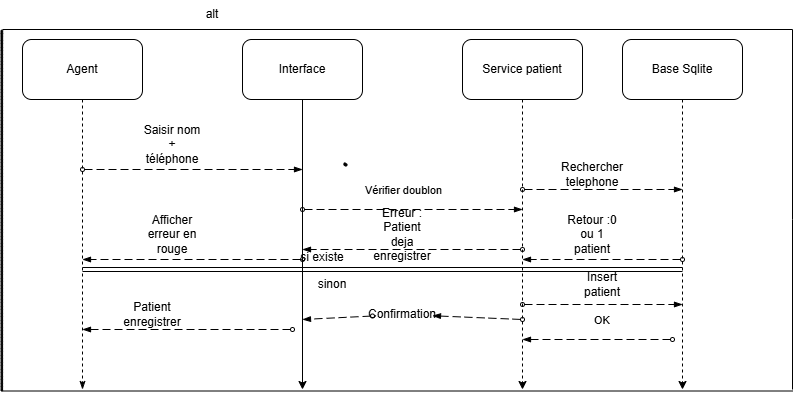

The diagram above was exported from draw.io. Its source (the exported page's mxGraphModel, read from the mxfile embedded in the PNG):
<mxGraphModel dx="774" dy="506" grid="1" gridSize="10" guides="1" tooltips="1" connect="1" arrows="1" fold="1" page="1" pageScale="1" pageWidth="827" pageHeight="1169" math="0" shadow="0">
  <root>
    <mxCell id="0" />
    <mxCell id="1" parent="0" />
    <mxCell id="T4XHiFlCgMn2E0dh7ww6-11" edge="1" parent="1" source="T4XHiFlCgMn2E0dh7ww6-3" style="edgeStyle=orthogonalEdgeStyle;rounded=0;orthogonalLoop=1;jettySize=auto;html=1;defaultLabelBackgroundColor=page;labelPadding=0 4;dashed=1;endArrow=classicThin;endFill=1;">
      <mxGeometry relative="1" as="geometry">
        <mxPoint x="120" y="400" as="targetPoint" />
      </mxGeometry>
    </mxCell>
    <mxCell id="T4XHiFlCgMn2E0dh7ww6-3" parent="1" style="rounded=1;whiteSpace=wrap;html=1;roundedPerimeter=1;" value="Agent" vertex="1">
      <mxGeometry height="60" width="120" x="60" y="50" as="geometry" />
    </mxCell>
    <mxCell id="T4XHiFlCgMn2E0dh7ww6-12" edge="1" parent="1" source="T4XHiFlCgMn2E0dh7ww6-4" style="edgeStyle=orthogonalEdgeStyle;rounded=0;orthogonalLoop=1;jettySize=auto;html=1;defaultLabelBackgroundColor=page;labelPadding=0 4;">
      <mxGeometry relative="1" as="geometry">
        <mxPoint x="340" y="400" as="targetPoint" />
      </mxGeometry>
    </mxCell>
    <mxCell id="T4XHiFlCgMn2E0dh7ww6-4" parent="1" style="rounded=1;whiteSpace=wrap;html=1;roundedPerimeter=1;" value="Interface" vertex="1">
      <mxGeometry height="60" width="120" x="280" y="50" as="geometry" />
    </mxCell>
    <mxCell id="T4XHiFlCgMn2E0dh7ww6-9" edge="1" parent="1" source="T4XHiFlCgMn2E0dh7ww6-5" style="edgeStyle=orthogonalEdgeStyle;rounded=0;orthogonalLoop=1;jettySize=auto;html=1;defaultLabelBackgroundColor=page;labelPadding=0 4;dashed=1;">
      <mxGeometry relative="1" as="geometry">
        <mxPoint x="560" y="400" as="targetPoint" />
      </mxGeometry>
    </mxCell>
    <mxCell id="T4XHiFlCgMn2E0dh7ww6-5" parent="1" style="rounded=1;whiteSpace=wrap;html=1;roundedPerimeter=1;" value="Service patient" vertex="1">
      <mxGeometry height="60" width="120" x="500" y="50" as="geometry" />
    </mxCell>
    <mxCell id="T4XHiFlCgMn2E0dh7ww6-10" edge="1" parent="1" source="T4XHiFlCgMn2E0dh7ww6-6" style="edgeStyle=orthogonalEdgeStyle;rounded=0;orthogonalLoop=1;jettySize=auto;html=1;defaultLabelBackgroundColor=page;labelPadding=0 4;dashed=1;">
      <mxGeometry relative="1" as="geometry">
        <mxPoint x="720" y="400" as="targetPoint" />
      </mxGeometry>
    </mxCell>
    <mxCell id="T4XHiFlCgMn2E0dh7ww6-6" parent="1" style="rounded=1;whiteSpace=wrap;html=1;roundedPerimeter=1;" value="Base Sqlite" vertex="1">
      <mxGeometry height="60" width="120" x="660" y="50" as="geometry" />
    </mxCell>
    <mxCell id="T4XHiFlCgMn2E0dh7ww6-14" edge="1" parent="1" style="dashed=1;dashPattern=8 4;endArrow=blockThin;endFill=1;startArrow=oval;startFill=0;endSize=6;startSize=4;html=1;rounded=0;defaultLabelBackgroundColor=page;labelPadding=0 4;" value="">
      <mxGeometry relative="1" width="160" as="geometry">
        <mxPoint x="120" y="180" as="sourcePoint" />
        <mxPoint x="340" y="180" as="targetPoint" />
      </mxGeometry>
    </mxCell>
    <mxCell id="T4XHiFlCgMn2E0dh7ww6-15" parent="1" style="text;html=1;whiteSpace=wrap;strokeColor=none;fillColor=none;align=center;verticalAlign=middle;rounded=0;" value="Saisir nom + téléphone" vertex="1">
      <mxGeometry height="30" width="60" x="180" y="140" as="geometry" />
    </mxCell>
    <mxCell id="T4XHiFlCgMn2E0dh7ww6-17" edge="1" parent="1" style="dashed=1;dashPattern=8 4;endArrow=blockThin;endFill=1;startArrow=oval;startFill=0;endSize=6;startSize=4;html=1;rounded=0;defaultLabelBackgroundColor=page;labelPadding=0 4;" value="">
      <mxGeometry relative="1" width="160" as="geometry">
        <mxPoint x="340" y="220" as="sourcePoint" />
        <mxPoint x="560" y="220" as="targetPoint" />
      </mxGeometry>
    </mxCell>
    <mxCell id="T4XHiFlCgMn2E0dh7ww6-18" connectable="0" parent="T4XHiFlCgMn2E0dh7ww6-17" style="edgeLabel;html=1;align=center;verticalAlign=middle;resizable=0;points=[];inheritText=1;defaultLabelBackgroundColor=page;labelPadding=0 4;" value="Vérifier doublon" vertex="1">
      <mxGeometry relative="1" x="-0.5818" y="5" as="geometry">
        <mxPoint x="54" y="-15" as="offset" />
      </mxGeometry>
    </mxCell>
    <mxCell id="T4XHiFlCgMn2E0dh7ww6-19" edge="1" parent="1" style="dashed=1;dashPattern=8 4;endArrow=blockThin;endFill=1;startArrow=oval;startFill=0;endSize=6;startSize=4;html=1;rounded=0;defaultLabelBackgroundColor=page;labelPadding=0 4;" value="">
      <mxGeometry relative="1" width="160" as="geometry">
        <mxPoint x="560" y="200" as="sourcePoint" />
        <mxPoint x="720" y="200" as="targetPoint" />
      </mxGeometry>
    </mxCell>
    <mxCell id="T4XHiFlCgMn2E0dh7ww6-20" parent="1" style="text;html=1;whiteSpace=wrap;strokeColor=none;fillColor=none;align=center;verticalAlign=middle;rounded=0;" value="Rechercher telephone" vertex="1">
      <mxGeometry height="30" width="60" x="600" y="170" as="geometry" />
    </mxCell>
    <mxCell id="T4XHiFlCgMn2E0dh7ww6-21" edge="1" parent="1" style="dashed=1;dashPattern=8 4;endArrow=blockThin;endFill=1;startArrow=oval;startFill=0;endSize=6;startSize=4;html=1;rounded=0;defaultLabelBackgroundColor=page;labelPadding=0 4;" value="">
      <mxGeometry relative="1" width="160" as="geometry">
        <mxPoint x="720" y="270" as="sourcePoint" />
        <mxPoint x="560" y="270" as="targetPoint" />
      </mxGeometry>
    </mxCell>
    <mxCell id="T4XHiFlCgMn2E0dh7ww6-22" parent="1" style="text;html=1;whiteSpace=wrap;strokeColor=none;fillColor=none;align=center;verticalAlign=middle;rounded=0;" value="Retour :0 ou 1 patient" vertex="1">
      <mxGeometry height="30" width="60" x="600" y="230" as="geometry" />
    </mxCell>
    <mxCell id="T4XHiFlCgMn2E0dh7ww6-23" edge="1" parent="1" style="dashed=1;dashPattern=8 4;endArrow=blockThin;endFill=1;startArrow=oval;startFill=0;endSize=6;startSize=4;html=1;rounded=0;defaultLabelBackgroundColor=page;labelPadding=0 4;" value="">
      <mxGeometry relative="1" width="160" as="geometry">
        <mxPoint x="560" y="260" as="sourcePoint" />
        <mxPoint x="340" y="260" as="targetPoint" />
      </mxGeometry>
    </mxCell>
    <mxCell id="T4XHiFlCgMn2E0dh7ww6-24" parent="1" style="text;html=1;whiteSpace=wrap;strokeColor=none;fillColor=none;align=center;verticalAlign=middle;rounded=0;" value="Erreur : Patient deja enregistrer" vertex="1">
      <mxGeometry height="30" width="60" x="410" y="230" as="geometry" />
    </mxCell>
    <mxCell id="T4XHiFlCgMn2E0dh7ww6-25" edge="1" parent="1" style="dashed=1;dashPattern=8 4;endArrow=blockThin;endFill=1;startArrow=oval;startFill=0;endSize=6;startSize=4;html=1;rounded=0;defaultLabelBackgroundColor=page;labelPadding=0 4;" value="">
      <mxGeometry relative="1" width="160" x="0.0182" as="geometry">
        <Array as="points">
          <mxPoint x="220" y="270" />
        </Array>
        <mxPoint x="340" y="270" as="sourcePoint" />
        <mxPoint x="120" y="270" as="targetPoint" />
      </mxGeometry>
    </mxCell>
    <mxCell id="T4XHiFlCgMn2E0dh7ww6-26" parent="1" style="text;html=1;whiteSpace=wrap;strokeColor=none;fillColor=none;align=center;verticalAlign=middle;rounded=0;" value="Afficher erreur en rouge" vertex="1">
      <mxGeometry height="30" width="60" x="180" y="230" as="geometry" />
    </mxCell>
    <mxCell id="T4XHiFlCgMn2E0dh7ww6-30" parent="1" style="text;html=1;whiteSpace=wrap;strokeColor=none;fillColor=none;align=center;verticalAlign=middle;rounded=0;" value="alt" vertex="1">
      <mxGeometry height="30" width="120" x="190" y="10.49" as="geometry" />
    </mxCell>
    <mxCell id="T4XHiFlCgMn2E0dh7ww6-42" parent="1" style="shape=stencil(lVbLUsMwDPyaXDWWbPlxhvIfzNDSDKVl2vL6e2QySSq3EcPNcbKxV7sru/N3p+3j27ojdzofDy/rz/7pvO38fUfU77frY3+WUedXnb/bHI7r5+Phff80PL891i/r6PXwUf/wNeByASwVRe57mPERAv3OPAyAXb+/AJQIFBQgyIw3AAVSVgBOkJIJCKwAsUAOBoCBNIeMgMYKWTZAClAccF4GpASsSZcEriwDIkPWK6Bz4Nwygn1bJqmDM4QIBLEBBCBeBngPsSlTBDRYk5RJs04M0agrMYSklfOQ0VwBnfYGQrY4ULtCQHCGN+pr1P4mYEsHHL02AuomjRVmihOAgQ3ScxEvVkiGmapMTUbFLFbkJiNMVaLR8UuRc9qubAt34eZJajaVq4HRdq2higZAIqnLVGNrsK6hjzoQDN6QurYVrVxtPcaW+CoQc3O77b4r5YrdLKX5el2luUEvAsp/ABTBaW9kEc4gjbGtUnaAltJA2hlJQmvI4Ns+Jolyxv/FF5oASyc0CFw5VXqC2ZTAaRt5NPlGiDo7hKbt0I/lmM4GGk+L2xuiNp1iIoOA7Lfo5NhN9fok+fOoYmy+T0oAGcwXjk2/2w33lcv37QVFpobLjV/9AA==);lineShape=1;strokeColor=default;" value="" vertex="1">
      <mxGeometry height="3.2248481794399595" width="3.223075511652496" x="381.2179505381466" y="173.21617667893656" as="geometry" />
    </mxCell>
    <mxCell id="T4XHiFlCgMn2E0dh7ww6-44" parent="1" style="shape=stencil(pZrZchs3EEW/hq9dgx14dpz/cJXlSBXFcsnK9vdphgHF6UtfTFfeJOpcDTho9IY+pQ/fHz99ezjF7fvb68uvD38+fX57PKWfTjE+fX18eH16059O6eMpffjy8vrwy+vL718/X37/9ulMnn/67eWP83/466IL2ybbdpbF7e/LR5vE9O8HP18Ez09fbwRjSBo7PsjG+CYjGH4wvkpPOz5Kr5Tfyo5P0iPhi+T9+rO0Tvmt7/girRD++u8mX6Wx9WQpbcc3qYPyef8+u1T2frKk/f4Oqez9Z4lxv1+b1I0KQt0LwvxKPxSYJ0QpmQrMFoQkJXCBWZK+NbbJ2RpRUDPhu7ztrTTUuS8/FJgv3SQtlmQEXdJiSeag6VHllmcE56PPTc8KgkRue1YQuXNBQZLIjc94Lz3OgRufFRQJC+MzgiphsdNG0Kb9HhX0aY5HBWMay3HBWOz0XpA2GYudNoKFm0dBlOHa6aSO3rXTKUt37XQq0l07ndTX+5bUpPmW1KX5lqTu3mV8Wd29y/hykOoyvqzu3mV8Wd29y/iyBlWX8eUixWV8Wd29a6dzk+za6dyXAcUIxjKg7AVlWwYUIwjLgGIEcRlQjCAtA4oR5GVAMYLiDCilzvzmqKBJ8C2pS/AtSd29y/iqJvku46thBuLjguEyvqru3mV8NclwGV9Vd+8yvlp4pYGCa61yVNCku3a6dmdAqcMZUNrmDCgtOANKi86A0pIzoLTsDChN3b1vSVWKb0ltlplHBeruXcbXhmSX8fVNssv4urp7l/H1KMllfD1JchlfV3fvMr6u7t61073O+veoQN29a6d7dwaUPpwBZWzOgDKCM6CM6AwoIzkDigp8AUU/8QWUUWZn6qhA3b1vSerufUvqvHeFAnX3zPiCNBCwGKfHxfQ1VMDCrrreOkBAnqCJQmsgIN9BE+f/osF7Q+ras7yr0MKwBc8jYpjtpFsB2blwzWtvBWRJ7c5rZbVonWnw7UaTExq2eYBvBcS6Q7ctMhWwMB2h73sWkCdolddBwML0e958UKCpi7GMxZI0oI3i+dLqeUf2vFb1Wg2eQDM4TYNh45hlaLjBI01Nr8/W50Hj1qw2ooBtXJx5wuET2m2TeXVCC3SxuZsJef75oCPrdx7APGV1uuL/z/PYgDwPPsjz6IY8D5/I8/iMPE8A7vEsw0CepzDI8xwJeZ6EAb/I8pDnaSTyPE9FnifCyPNMG3meyiPPawXkeTGCPK92kOflFPCLeg15XhAizytO5HlJizyvmZHnRTnyvOpHnrcVkOd9C+R5YwT4RecFed7aQZ73jpDnzSnkefcLed5eQ57375DnDULkeQfyHu+KF4seKvCLJi3yvAuMPG8zI8/72MjzRjnyvBOPPG/1I8/vEpDnlxXI89sQ4BfXLcjz+xzk+YUR8vxGCnl+5YU8v1NDnl/aIc9vBZHn147I83tN4BcXp8jzm1nk+dUv8vxuGXl+eY08vx1Hnl+/I8/v95HnAwTI8wkF4BcjEPd4NmOBPB/iQJ5PiSDPx1CQ53MuyPNBmjLf3pXnkzrI81Eg5PmsEfJ8mAn4xbRUmdnFlefjWMjzea9i+0CLgbJiW1mLibViO1mLkbgys7Urz2fuyuweXHk+1Femt7nyfGqw2LHKxVhigTYZHXssM/hcyzs6VVlmLXetFujQZrHtLj4Tmu275yOn2Xav+URrspbDB2bTdAPXg0XrhCibHQ9mbnybDdt3nE0TO4eVwzwS73igNt+SxcmbOVt4Nzxz4bqcalfPSgqNmLFZnnXck/U5vAurFcFmvy/jtQKF98PW07odVebftzd7qvj7PI8q2/fD9mv02cE4Zg7u2fgDAv3hfRT/y9Pz82WS//bvdnRfP7qM/aeP/wA=);lineShape=1;strokeColor=default;" value="" vertex="1">
      <mxGeometry height="361.00799196417313" width="1.7044642006421782" x="38.481111405538286" y="40.48730513802707" as="geometry" />
    </mxCell>
    <mxCell id="T4XHiFlCgMn2E0dh7ww6-47" edge="1" parent="1" style="endArrow=none;html=1;rounded=0;defaultLabelBackgroundColor=page;labelPadding=0 4;" value="">
      <mxGeometry height="50" relative="1" width="50" as="geometry">
        <mxPoint x="40.19" y="401.5" as="sourcePoint" />
        <mxPoint x="830" y="401.5" as="targetPoint" />
      </mxGeometry>
    </mxCell>
    <mxCell id="T4XHiFlCgMn2E0dh7ww6-48" edge="1" parent="1" style="endArrow=none;html=1;rounded=0;defaultLabelBackgroundColor=page;labelPadding=0 4;" value="">
      <mxGeometry height="50" relative="1" width="50" as="geometry">
        <mxPoint x="830" y="40" as="sourcePoint" />
        <mxPoint x="40" y="40" as="targetPoint" />
      </mxGeometry>
    </mxCell>
    <mxCell id="T4XHiFlCgMn2E0dh7ww6-49" edge="1" parent="1" style="endArrow=none;html=1;rounded=0;defaultLabelBackgroundColor=page;labelPadding=0 4;" value="">
      <mxGeometry height="50" relative="1" width="50" x="-0.0001" as="geometry">
        <Array as="points">
          <mxPoint x="830" y="230" />
        </Array>
        <mxPoint x="830" y="400" as="sourcePoint" />
        <mxPoint x="830" y="40" as="targetPoint" />
      </mxGeometry>
    </mxCell>
    <mxCell id="T4XHiFlCgMn2E0dh7ww6-52" edge="1" parent="1" style="dashed=1;dashPattern=8 4;endArrow=blockThin;endFill=1;startArrow=oval;startFill=0;endSize=6;startSize=4;html=1;rounded=0;defaultLabelBackgroundColor=page;labelPadding=0 4;" value="">
      <mxGeometry relative="1" width="160" as="geometry">
        <mxPoint x="560" y="315" as="sourcePoint" />
        <mxPoint x="720" y="315" as="targetPoint" />
      </mxGeometry>
    </mxCell>
    <mxCell id="T4XHiFlCgMn2E0dh7ww6-53" parent="1" style="text;html=1;whiteSpace=wrap;strokeColor=none;fillColor=none;align=center;verticalAlign=middle;rounded=0;" value="Insert patient" vertex="1">
      <mxGeometry height="30" width="60" x="610" y="280" as="geometry" />
    </mxCell>
    <mxCell id="T4XHiFlCgMn2E0dh7ww6-54" edge="1" parent="1" style="dashed=1;dashPattern=8 4;endArrow=blockThin;endFill=1;startArrow=oval;startFill=0;endSize=6;startSize=4;html=1;rounded=0;defaultLabelBackgroundColor=page;labelPadding=0 4;" value="">
      <mxGeometry relative="1" width="160" as="geometry">
        <mxPoint x="710" y="350" as="sourcePoint" />
        <mxPoint x="560" y="350" as="targetPoint" />
      </mxGeometry>
    </mxCell>
    <mxCell id="T4XHiFlCgMn2E0dh7ww6-55" connectable="0" parent="T4XHiFlCgMn2E0dh7ww6-54" style="edgeLabel;html=1;align=center;verticalAlign=middle;resizable=0;points=[];inheritText=1;defaultLabelBackgroundColor=page;labelPadding=0 4;" value="OK&amp;nbsp;" vertex="1">
      <mxGeometry relative="1" x="-0.16" y="-5" as="geometry">
        <mxPoint x="-7" y="-15" as="offset" />
      </mxGeometry>
    </mxCell>
    <mxCell id="T4XHiFlCgMn2E0dh7ww6-56" edge="1" parent="1" source="T4XHiFlCgMn2E0dh7ww6-57" style="dashed=1;dashPattern=8 4;endArrow=blockThin;endFill=1;startArrow=oval;startFill=0;endSize=6;startSize=4;html=1;rounded=0;defaultLabelBackgroundColor=page;labelPadding=0 4;" value="">
      <mxGeometry relative="1" width="160" as="geometry">
        <mxPoint x="560" y="330" as="sourcePoint" />
        <mxPoint x="340" y="330" as="targetPoint" />
      </mxGeometry>
    </mxCell>
    <mxCell id="T4XHiFlCgMn2E0dh7ww6-59" edge="1" parent="1" style="dashed=1;dashPattern=8 4;endArrow=blockThin;endFill=1;startArrow=oval;startFill=0;endSize=6;startSize=4;html=1;rounded=0;defaultLabelBackgroundColor=page;labelPadding=0 4;" value="">
      <mxGeometry relative="1" width="160" as="geometry">
        <mxPoint x="330" y="340" as="sourcePoint" />
        <mxPoint x="120" y="340" as="targetPoint" />
      </mxGeometry>
    </mxCell>
    <mxCell id="T4XHiFlCgMn2E0dh7ww6-60" parent="1" style="text;html=1;whiteSpace=wrap;strokeColor=none;fillColor=none;align=center;verticalAlign=middle;rounded=0;" value="Patient enregistrer" vertex="1">
      <mxGeometry height="30" width="60" x="160" y="310" as="geometry" />
    </mxCell>
    <mxCell id="T4XHiFlCgMn2E0dh7ww6-61" edge="1" parent="1" style="endArrow=none;html=1;rounded=0;defaultLabelBackgroundColor=page;labelPadding=0 4;shape=link;" value="">
      <mxGeometry height="50" relative="1" width="50" as="geometry">
        <mxPoint x="120" y="280" as="sourcePoint" />
        <mxPoint x="720" y="280" as="targetPoint" />
      </mxGeometry>
    </mxCell>
    <mxCell id="T4XHiFlCgMn2E0dh7ww6-62" edge="1" parent="1" style="dashed=1;dashPattern=8 4;endArrow=blockThin;endFill=1;startArrow=oval;startFill=0;endSize=6;startSize=4;html=1;rounded=0;defaultLabelBackgroundColor=page;labelPadding=0 4;" target="T4XHiFlCgMn2E0dh7ww6-57" value="">
      <mxGeometry relative="1" width="160" as="geometry">
        <mxPoint x="560" y="330" as="sourcePoint" />
        <mxPoint x="340" y="330" as="targetPoint" />
      </mxGeometry>
    </mxCell>
    <mxCell id="T4XHiFlCgMn2E0dh7ww6-57" parent="1" style="text;html=1;whiteSpace=wrap;strokeColor=none;fillColor=none;align=center;verticalAlign=middle;rounded=0;" value="Confirmation" vertex="1">
      <mxGeometry height="30" width="60" x="410" y="310" as="geometry" />
    </mxCell>
    <mxCell id="T4XHiFlCgMn2E0dh7ww6-63" parent="1" style="text;html=1;whiteSpace=wrap;strokeColor=none;fillColor=none;align=center;verticalAlign=middle;rounded=0;" value="si existe&lt;div&gt;&lt;br&gt;&lt;/div&gt;" vertex="1">
      <mxGeometry height="30" width="60" x="330" y="260" as="geometry" />
    </mxCell>
    <mxCell id="T4XHiFlCgMn2E0dh7ww6-64" parent="1" style="text;html=1;whiteSpace=wrap;strokeColor=none;fillColor=none;align=center;verticalAlign=middle;rounded=0;" value="sinon" vertex="1">
      <mxGeometry height="30" width="60" x="340" y="280" as="geometry" />
    </mxCell>
  </root>
</mxGraphModel>